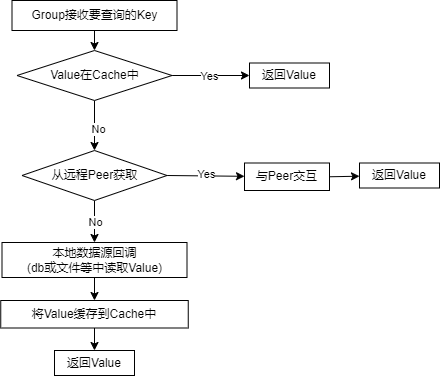

The diagram above was exported from draw.io. Its source (the exported page's mxGraphModel, read from the mxfile embedded in the PNG):
<mxGraphModel dx="989" dy="582" grid="1" gridSize="10" guides="1" tooltips="1" connect="1" arrows="1" fold="1" page="1" pageScale="1" pageWidth="827" pageHeight="1169" math="0" shadow="0">
  <root>
    <mxCell id="0" />
    <mxCell id="1" parent="0" />
    <mxCell id="arB_Jrq1VJy-8z2d6csZ-2" style="rounded=0;orthogonalLoop=1;jettySize=auto;html=1;exitX=0.5;exitY=1;exitDx=0;exitDy=0;" edge="1" parent="1" source="arB_Jrq1VJy-8z2d6csZ-1" target="arB_Jrq1VJy-8z2d6csZ-3">
      <mxGeometry relative="1" as="geometry">
        <mxPoint x="295" y="320" as="targetPoint" />
      </mxGeometry>
    </mxCell>
    <mxCell id="arB_Jrq1VJy-8z2d6csZ-1" value="Group接收要查询的Key" style="rounded=0;whiteSpace=wrap;html=1;" vertex="1" parent="1">
      <mxGeometry x="212.5" y="250" width="165" height="30" as="geometry" />
    </mxCell>
    <mxCell id="arB_Jrq1VJy-8z2d6csZ-4" style="edgeStyle=orthogonalEdgeStyle;rounded=0;orthogonalLoop=1;jettySize=auto;html=1;exitX=1;exitY=0.5;exitDx=0;exitDy=0;" edge="1" parent="1" source="arB_Jrq1VJy-8z2d6csZ-3" target="arB_Jrq1VJy-8z2d6csZ-5">
      <mxGeometry relative="1" as="geometry">
        <mxPoint x="420" y="325" as="targetPoint" />
      </mxGeometry>
    </mxCell>
    <mxCell id="arB_Jrq1VJy-8z2d6csZ-6" value="Yes" style="edgeLabel;html=1;align=center;verticalAlign=middle;resizable=0;points=[];" vertex="1" connectable="0" parent="arB_Jrq1VJy-8z2d6csZ-4">
      <mxGeometry x="-0.0667" y="-1" relative="1" as="geometry">
        <mxPoint x="1" as="offset" />
      </mxGeometry>
    </mxCell>
    <mxCell id="arB_Jrq1VJy-8z2d6csZ-7" style="edgeStyle=none;rounded=0;orthogonalLoop=1;jettySize=auto;html=1;exitX=0.5;exitY=1;exitDx=0;exitDy=0;" edge="1" parent="1" source="arB_Jrq1VJy-8z2d6csZ-3" target="arB_Jrq1VJy-8z2d6csZ-9">
      <mxGeometry relative="1" as="geometry">
        <mxPoint x="295" y="400" as="targetPoint" />
      </mxGeometry>
    </mxCell>
    <mxCell id="arB_Jrq1VJy-8z2d6csZ-8" value="No" style="edgeLabel;html=1;align=center;verticalAlign=middle;resizable=0;points=[];" vertex="1" connectable="0" parent="arB_Jrq1VJy-8z2d6csZ-7">
      <mxGeometry x="0.16" y="4" relative="1" as="geometry">
        <mxPoint as="offset" />
      </mxGeometry>
    </mxCell>
    <mxCell id="arB_Jrq1VJy-8z2d6csZ-3" value="Value在Cache中" style="rhombus;whiteSpace=wrap;html=1;" vertex="1" parent="1">
      <mxGeometry x="217.5" y="300" width="155" height="50" as="geometry" />
    </mxCell>
    <mxCell id="arB_Jrq1VJy-8z2d6csZ-5" value="返回Value" style="rounded=0;whiteSpace=wrap;html=1;" vertex="1" parent="1">
      <mxGeometry x="450" y="312.5" width="80" height="25" as="geometry" />
    </mxCell>
    <mxCell id="arB_Jrq1VJy-8z2d6csZ-11" style="edgeStyle=none;rounded=0;orthogonalLoop=1;jettySize=auto;html=1;exitX=1;exitY=0.5;exitDx=0;exitDy=0;" edge="1" parent="1" source="arB_Jrq1VJy-8z2d6csZ-9" target="arB_Jrq1VJy-8z2d6csZ-13">
      <mxGeometry relative="1" as="geometry">
        <mxPoint x="430" y="425" as="targetPoint" />
      </mxGeometry>
    </mxCell>
    <mxCell id="arB_Jrq1VJy-8z2d6csZ-12" value="Yes" style="edgeLabel;html=1;align=center;verticalAlign=middle;resizable=0;points=[];" vertex="1" connectable="0" parent="arB_Jrq1VJy-8z2d6csZ-11">
      <mxGeometry x="0.008" y="2" relative="1" as="geometry">
        <mxPoint as="offset" />
      </mxGeometry>
    </mxCell>
    <mxCell id="arB_Jrq1VJy-8z2d6csZ-19" style="edgeStyle=none;rounded=0;orthogonalLoop=1;jettySize=auto;html=1;exitX=0.5;exitY=1;exitDx=0;exitDy=0;" edge="1" parent="1" source="arB_Jrq1VJy-8z2d6csZ-9" target="arB_Jrq1VJy-8z2d6csZ-21">
      <mxGeometry relative="1" as="geometry">
        <mxPoint x="295" y="510" as="targetPoint" />
      </mxGeometry>
    </mxCell>
    <mxCell id="arB_Jrq1VJy-8z2d6csZ-20" value="No" style="edgeLabel;html=1;align=center;verticalAlign=middle;resizable=0;points=[];" vertex="1" connectable="0" parent="arB_Jrq1VJy-8z2d6csZ-19">
      <mxGeometry x="0.0333" y="1" relative="1" as="geometry">
        <mxPoint as="offset" />
      </mxGeometry>
    </mxCell>
    <mxCell id="arB_Jrq1VJy-8z2d6csZ-9" value="从远程Peer获取" style="rhombus;whiteSpace=wrap;html=1;" vertex="1" parent="1">
      <mxGeometry x="222.5" y="400" width="145" height="50" as="geometry" />
    </mxCell>
    <mxCell id="arB_Jrq1VJy-8z2d6csZ-18" style="edgeStyle=none;rounded=0;orthogonalLoop=1;jettySize=auto;html=1;exitX=1;exitY=0.5;exitDx=0;exitDy=0;" edge="1" parent="1" source="arB_Jrq1VJy-8z2d6csZ-13" target="arB_Jrq1VJy-8z2d6csZ-15">
      <mxGeometry relative="1" as="geometry" />
    </mxCell>
    <mxCell id="arB_Jrq1VJy-8z2d6csZ-13" value="与Peer交互" style="rounded=0;whiteSpace=wrap;html=1;" vertex="1" parent="1">
      <mxGeometry x="445" y="412.5" width="85" height="27.5" as="geometry" />
    </mxCell>
    <mxCell id="arB_Jrq1VJy-8z2d6csZ-15" value="返回Value" style="rounded=0;whiteSpace=wrap;html=1;" vertex="1" parent="1">
      <mxGeometry x="560" y="412.5" width="80" height="25" as="geometry" />
    </mxCell>
    <mxCell id="arB_Jrq1VJy-8z2d6csZ-22" style="edgeStyle=none;rounded=0;orthogonalLoop=1;jettySize=auto;html=1;exitX=0.5;exitY=1;exitDx=0;exitDy=0;" edge="1" parent="1" source="arB_Jrq1VJy-8z2d6csZ-21" target="arB_Jrq1VJy-8z2d6csZ-23">
      <mxGeometry relative="1" as="geometry">
        <mxPoint x="295" y="572" as="targetPoint" />
      </mxGeometry>
    </mxCell>
    <mxCell id="arB_Jrq1VJy-8z2d6csZ-21" value="本地数据源回调&lt;div&gt;(db或文件等中读取Value)&lt;/div&gt;" style="rounded=0;whiteSpace=wrap;html=1;" vertex="1" parent="1">
      <mxGeometry x="202.5" y="492" width="185" height="35" as="geometry" />
    </mxCell>
    <mxCell id="arB_Jrq1VJy-8z2d6csZ-27" style="edgeStyle=none;rounded=0;orthogonalLoop=1;jettySize=auto;html=1;exitX=0.5;exitY=1;exitDx=0;exitDy=0;entryX=0.5;entryY=0;entryDx=0;entryDy=0;" edge="1" parent="1" source="arB_Jrq1VJy-8z2d6csZ-23" target="arB_Jrq1VJy-8z2d6csZ-24">
      <mxGeometry relative="1" as="geometry" />
    </mxCell>
    <mxCell id="arB_Jrq1VJy-8z2d6csZ-23" value="将Value缓存到Cache中" style="rounded=0;whiteSpace=wrap;html=1;" vertex="1" parent="1">
      <mxGeometry x="201.25" y="550" width="187.5" height="27.5" as="geometry" />
    </mxCell>
    <mxCell id="arB_Jrq1VJy-8z2d6csZ-24" value="返回Value" style="rounded=0;whiteSpace=wrap;html=1;" vertex="1" parent="1">
      <mxGeometry x="255" y="600" width="80" height="25" as="geometry" />
    </mxCell>
  </root>
</mxGraphModel>